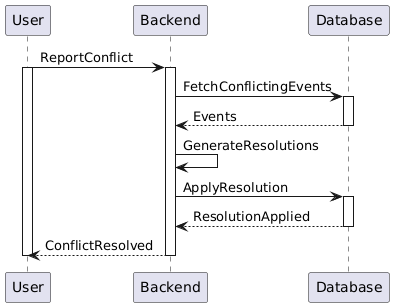

The diagram above was rendered by PlantUML. Its source (embedded in the PNG):
@startuml
User -> Backend ++ : ReportConflict
activate User

Backend -> Database ++ : FetchConflictingEvents
Database --> Backend -- : Events

Backend -> Backend : GenerateResolutions

Backend -> Database ++ : ApplyResolution
Database --> Backend -- : ResolutionApplied

Backend --> User -- : ConflictResolved
deactivate User
@enduml